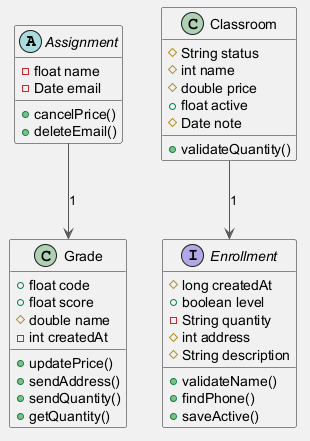

The diagram above was rendered by PlantUML. Its source (embedded in the PNG):
@startuml
skinparam shadowing false
skinparam backgroundColor #F5F5F5
skinparam ArrowColor #555555
abstract class Assignment {
  -float name
  -Date email
  +cancelPrice()
  +deleteEmail()
}
class Grade {
  +float code
  +float score
  #double name
  -int createdAt
  +updatePrice()
  +sendAddress()
  +sendQuantity()
  +getQuantity()
}
class Classroom {
  #String status
  #int name
  #double price
  +float active
  #Date note
  +validateQuantity()
}
interface Enrollment {
  #long createdAt
  +boolean level
  -String quantity
  #int address
  #String description
  +validateName()
  +findPhone()
  +saveActive()
}
Assignment --> Grade : "1"
Classroom --> Enrollment : "1"
@enduml